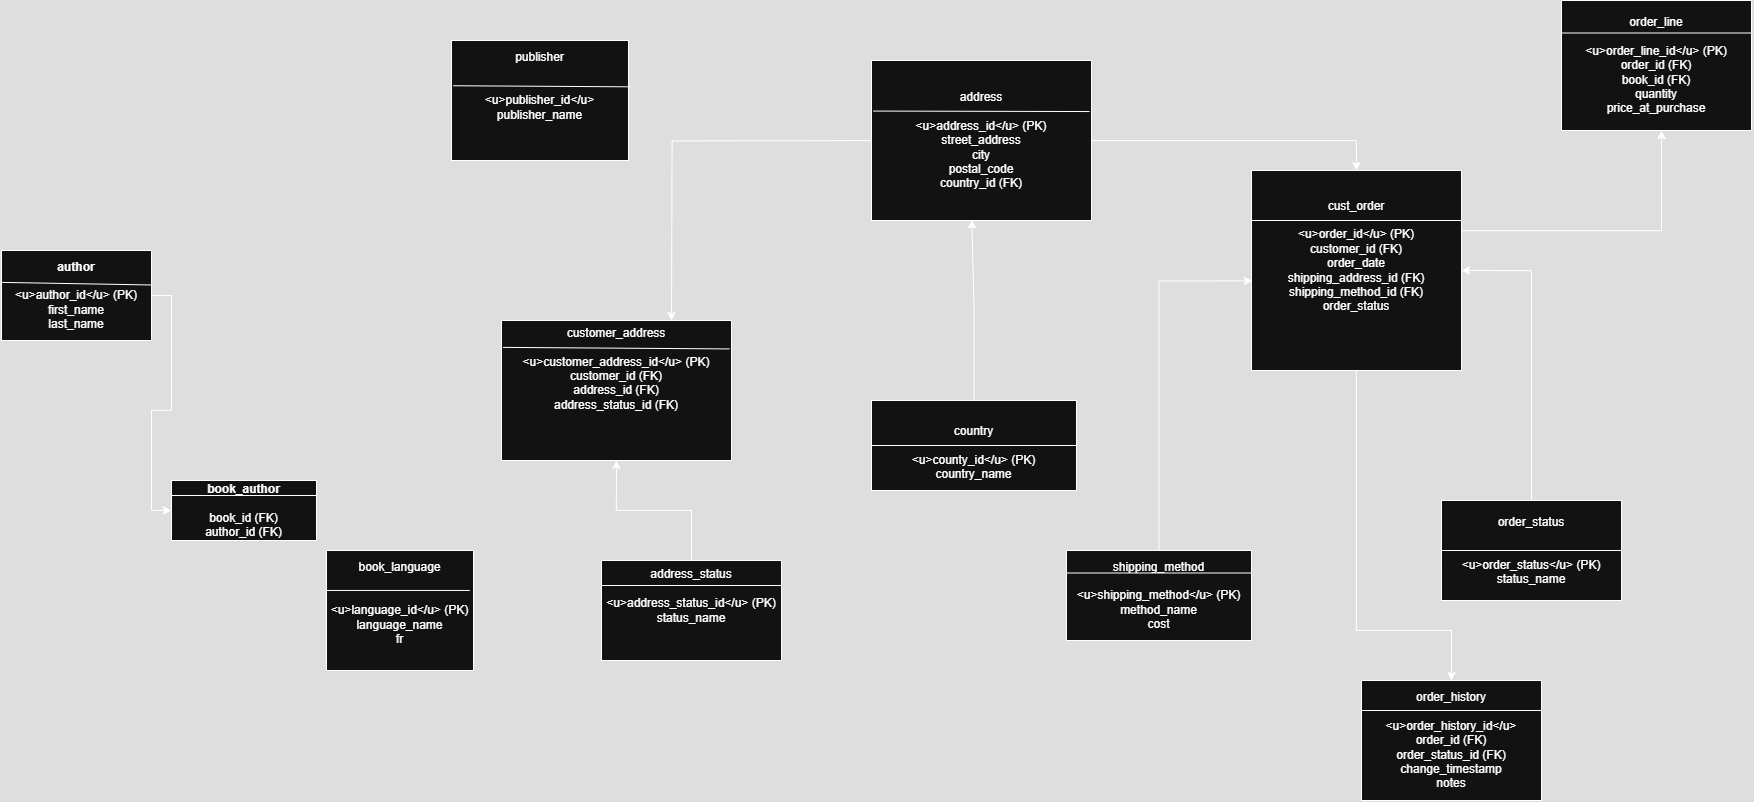

The diagram above was exported from draw.io. Its source (the exported page's mxGraphModel, read from the mxfile embedded in the PNG):
<mxGraphModel dx="2934" dy="1111" grid="1" gridSize="10" guides="1" tooltips="1" connect="1" arrows="1" fold="1" page="1" pageScale="1" pageWidth="850" pageHeight="1100" math="0" shadow="0">
  <root>
    <mxCell id="0" />
    <mxCell id="1" parent="0" />
    <mxCell id="DfRPHR7kbry3jG2AlMr0-82" style="edgeStyle=orthogonalEdgeStyle;rounded=0;orthogonalLoop=1;jettySize=auto;html=1;entryX=0;entryY=0.5;entryDx=0;entryDy=0;" parent="1" source="lYKra5e-OoGciufJjLER-1" target="DfRPHR7kbry3jG2AlMr0-12" edge="1">
      <mxGeometry relative="1" as="geometry" />
    </mxCell>
    <mxCell id="lYKra5e-OoGciufJjLER-1" value="&lt;font style=&quot;&quot;&gt;&lt;b style=&quot;&quot;&gt;&lt;font style=&quot;font-size: 12px;&quot;&gt;author&lt;/font&gt;&lt;/b&gt;&lt;br&gt;&lt;br&gt;&lt;font style=&quot;font-size: 12px;&quot;&gt;&amp;lt;u&amp;gt;author_id&amp;lt;/u&amp;gt; (PK)&lt;br&gt;first_name&lt;br&gt;last_name&lt;/font&gt;&lt;/font&gt;" style="rounded=0;whiteSpace=wrap;html=1;" parent="1" vertex="1">
      <mxGeometry x="100" y="290" width="150" height="90" as="geometry" />
    </mxCell>
    <mxCell id="DfRPHR7kbry3jG2AlMr0-12" value="&lt;b&gt;&lt;font style=&quot;font-size: 12px;&quot;&gt;book_author&lt;/font&gt;&lt;/b&gt;&lt;br&gt;&lt;br&gt;book_id (FK)&lt;br&gt;author_id (FK)" style="rounded=0;whiteSpace=wrap;html=1;" parent="1" vertex="1">
      <mxGeometry x="270" y="520" width="145" height="60" as="geometry" />
    </mxCell>
    <mxCell id="DfRPHR7kbry3jG2AlMr0-42" value="" style="endArrow=none;html=1;rounded=0;exitX=-0.007;exitY=0.354;exitDx=0;exitDy=0;exitPerimeter=0;entryX=0.996;entryY=0.383;entryDx=0;entryDy=0;entryPerimeter=0;" parent="1" source="lYKra5e-OoGciufJjLER-1" target="lYKra5e-OoGciufJjLER-1" edge="1">
      <mxGeometry width="50" height="50" relative="1" as="geometry">
        <mxPoint x="47.75" y="159.99999999999994" as="sourcePoint" />
        <mxPoint x="190" y="180" as="targetPoint" />
        <Array as="points" />
      </mxGeometry>
    </mxCell>
    <mxCell id="DfRPHR7kbry3jG2AlMr0-43" value="book_language&lt;br&gt;&lt;br&gt;&lt;br&gt;&amp;lt;u&amp;gt;language_id&amp;lt;/u&amp;gt; (PK)&lt;br&gt;language_name&lt;br&gt;&lt;div&gt;fr&lt;br&gt;&lt;div&gt;&lt;br&gt;&lt;/div&gt;&lt;/div&gt;" style="rounded=0;whiteSpace=wrap;html=1;" parent="1" vertex="1">
      <mxGeometry x="425" y="590" width="147" height="120" as="geometry" />
    </mxCell>
    <mxCell id="DfRPHR7kbry3jG2AlMr0-47" value="" style="endArrow=none;html=1;rounded=0;exitX=-0.002;exitY=0.333;exitDx=0;exitDy=0;exitPerimeter=0;entryX=0.975;entryY=0.333;entryDx=0;entryDy=0;entryPerimeter=0;" parent="1" source="DfRPHR7kbry3jG2AlMr0-43" target="DfRPHR7kbry3jG2AlMr0-43" edge="1">
      <mxGeometry width="50" height="50" relative="1" as="geometry">
        <mxPoint x="250" y="390" as="sourcePoint" />
        <mxPoint x="300" y="340" as="targetPoint" />
      </mxGeometry>
    </mxCell>
    <mxCell id="DfRPHR7kbry3jG2AlMr0-49" value="publisher&lt;br&gt;&lt;br&gt;&lt;br&gt;&amp;lt;u&amp;gt;publisher_id&amp;lt;/u&amp;gt;&lt;br&gt;publisher_name&lt;br&gt;&lt;br&gt;&lt;div&gt;&lt;br&gt;&lt;/div&gt;" style="rounded=0;whiteSpace=wrap;html=1;" parent="1" vertex="1">
      <mxGeometry x="550" y="80" width="177" height="120" as="geometry" />
    </mxCell>
    <mxCell id="DfRPHR7kbry3jG2AlMr0-50" value="" style="endArrow=none;html=1;rounded=0;exitX=0.009;exitY=0.377;exitDx=0;exitDy=0;exitPerimeter=0;entryX=1.013;entryY=0.386;entryDx=0;entryDy=0;entryPerimeter=0;" parent="1" source="DfRPHR7kbry3jG2AlMr0-49" target="DfRPHR7kbry3jG2AlMr0-49" edge="1">
      <mxGeometry width="50" height="50" relative="1" as="geometry">
        <mxPoint x="180" y="480" as="sourcePoint" />
        <mxPoint x="340" y="620" as="targetPoint" />
      </mxGeometry>
    </mxCell>
    <mxCell id="DfRPHR7kbry3jG2AlMr0-51" value="customer_address&lt;br&gt;&lt;br&gt;&amp;lt;u&amp;gt;customer_address_id&amp;lt;/u&amp;gt; (PK)&lt;br/&gt;customer_id (FK)&lt;br/&gt;address_id (FK)&lt;br/&gt;address_status_id (FK)&lt;br&gt;&lt;br&gt;&lt;br&gt;&lt;div&gt;&lt;br&gt;&lt;/div&gt;" style="rounded=0;whiteSpace=wrap;html=1;" parent="1" vertex="1">
      <mxGeometry x="600" y="360" width="230" height="140" as="geometry" />
    </mxCell>
    <mxCell id="DfRPHR7kbry3jG2AlMr0-58" value="" style="endArrow=none;html=1;rounded=0;exitX=0.991;exitY=0.203;exitDx=0;exitDy=0;exitPerimeter=0;entryX=0.007;entryY=0.192;entryDx=0;entryDy=0;entryPerimeter=0;" parent="1" source="DfRPHR7kbry3jG2AlMr0-51" target="DfRPHR7kbry3jG2AlMr0-51" edge="1">
      <mxGeometry width="50" height="50" relative="1" as="geometry">
        <mxPoint x="190" y="240" as="sourcePoint" />
        <mxPoint x="240" y="190" as="targetPoint" />
      </mxGeometry>
    </mxCell>
    <mxCell id="SWiwc4Dpv7_t1czA2s8G-3" style="edgeStyle=orthogonalEdgeStyle;rounded=0;orthogonalLoop=1;jettySize=auto;html=1;entryX=0.5;entryY=1;entryDx=0;entryDy=0;" edge="1" parent="1" source="DfRPHR7kbry3jG2AlMr0-59" target="DfRPHR7kbry3jG2AlMr0-51">
      <mxGeometry relative="1" as="geometry" />
    </mxCell>
    <mxCell id="DfRPHR7kbry3jG2AlMr0-59" value="address_status&lt;br&gt;&lt;br&gt;&lt;div&gt;&amp;lt;u&amp;gt;address_status_id&amp;lt;/u&amp;gt; (PK)&lt;br&gt;status_name&lt;br&gt;&lt;br&gt;&lt;br&gt;&lt;/div&gt;" style="rounded=0;whiteSpace=wrap;html=1;" parent="1" vertex="1">
      <mxGeometry x="700" y="600" width="180" height="100" as="geometry" />
    </mxCell>
    <mxCell id="DfRPHR7kbry3jG2AlMr0-60" value="" style="endArrow=none;html=1;rounded=0;entryX=1;entryY=0.25;entryDx=0;entryDy=0;exitX=0;exitY=0.25;exitDx=0;exitDy=0;" parent="1" source="DfRPHR7kbry3jG2AlMr0-59" target="DfRPHR7kbry3jG2AlMr0-59" edge="1">
      <mxGeometry width="50" height="50" relative="1" as="geometry">
        <mxPoint x="190" y="240" as="sourcePoint" />
        <mxPoint x="240" y="190" as="targetPoint" />
      </mxGeometry>
    </mxCell>
    <mxCell id="SWiwc4Dpv7_t1czA2s8G-1" style="edgeStyle=orthogonalEdgeStyle;rounded=0;orthogonalLoop=1;jettySize=auto;html=1;entryX=0.5;entryY=0;entryDx=0;entryDy=0;" edge="1" parent="1">
      <mxGeometry relative="1" as="geometry">
        <mxPoint x="1025" y="180" as="sourcePoint" />
        <mxPoint x="770" y="360" as="targetPoint" />
      </mxGeometry>
    </mxCell>
    <mxCell id="SWiwc4Dpv7_t1czA2s8G-7" style="edgeStyle=orthogonalEdgeStyle;rounded=0;orthogonalLoop=1;jettySize=auto;html=1;entryX=0.5;entryY=0;entryDx=0;entryDy=0;" edge="1" parent="1" source="DfRPHR7kbry3jG2AlMr0-61" target="DfRPHR7kbry3jG2AlMr0-66">
      <mxGeometry relative="1" as="geometry" />
    </mxCell>
    <mxCell id="DfRPHR7kbry3jG2AlMr0-61" value="address&lt;br&gt;&lt;br&gt;&amp;lt;u&amp;gt;address_id&amp;lt;/u&amp;gt; (PK)&lt;br&gt;street_address&lt;br&gt;city&lt;br&gt;postal_code&lt;br&gt;country_id (FK)" style="rounded=0;whiteSpace=wrap;html=1;" parent="1" vertex="1">
      <mxGeometry x="970" y="100" width="220" height="160" as="geometry" />
    </mxCell>
    <mxCell id="DfRPHR7kbry3jG2AlMr0-62" value="" style="endArrow=none;html=1;rounded=0;exitX=0.008;exitY=0.316;exitDx=0;exitDy=0;exitPerimeter=0;entryX=0.991;entryY=0.319;entryDx=0;entryDy=0;entryPerimeter=0;" parent="1" source="DfRPHR7kbry3jG2AlMr0-61" target="DfRPHR7kbry3jG2AlMr0-61" edge="1">
      <mxGeometry width="50" height="50" relative="1" as="geometry">
        <mxPoint x="470" y="420" as="sourcePoint" />
        <mxPoint x="536" y="420" as="targetPoint" />
      </mxGeometry>
    </mxCell>
    <mxCell id="DfRPHR7kbry3jG2AlMr0-63" value="&lt;br&gt;country&lt;br&gt;&lt;br&gt;&amp;lt;u&amp;gt;county_id&amp;lt;/u&amp;gt; (PK)&lt;br&gt;country_name" style="rounded=0;whiteSpace=wrap;html=1;" parent="1" vertex="1">
      <mxGeometry x="970" y="440" width="205" height="90" as="geometry" />
    </mxCell>
    <mxCell id="DfRPHR7kbry3jG2AlMr0-64" value="" style="endArrow=none;html=1;rounded=0;exitX=0;exitY=0.5;exitDx=0;exitDy=0;entryX=1;entryY=0.5;entryDx=0;entryDy=0;" parent="1" source="DfRPHR7kbry3jG2AlMr0-63" target="DfRPHR7kbry3jG2AlMr0-63" edge="1">
      <mxGeometry width="50" height="50" relative="1" as="geometry">
        <mxPoint x="470" y="670" as="sourcePoint" />
        <mxPoint x="520" y="620" as="targetPoint" />
      </mxGeometry>
    </mxCell>
    <mxCell id="SWiwc4Dpv7_t1czA2s8G-10" style="edgeStyle=orthogonalEdgeStyle;rounded=0;orthogonalLoop=1;jettySize=auto;html=1;" edge="1" parent="1" source="DfRPHR7kbry3jG2AlMr0-66">
      <mxGeometry relative="1" as="geometry">
        <mxPoint x="1760" y="170" as="targetPoint" />
        <Array as="points">
          <mxPoint x="1760" y="270" />
        </Array>
      </mxGeometry>
    </mxCell>
    <mxCell id="SWiwc4Dpv7_t1czA2s8G-11" style="edgeStyle=orthogonalEdgeStyle;rounded=0;orthogonalLoop=1;jettySize=auto;html=1;entryX=0.5;entryY=0;entryDx=0;entryDy=0;" edge="1" parent="1" source="DfRPHR7kbry3jG2AlMr0-66" target="DfRPHR7kbry3jG2AlMr0-74">
      <mxGeometry relative="1" as="geometry">
        <Array as="points">
          <mxPoint x="1455" y="670" />
          <mxPoint x="1550" y="670" />
        </Array>
      </mxGeometry>
    </mxCell>
    <mxCell id="DfRPHR7kbry3jG2AlMr0-66" value="cust_order&lt;br&gt;&lt;br&gt;&amp;lt;u&amp;gt;order_id&amp;lt;/u&amp;gt; (PK)&lt;br&gt;customer_id (FK)&lt;br&gt;order_date&lt;div&gt;shipping_address_id (FK)&lt;br&gt;shipping_method_id (FK)&lt;br&gt;order_status&lt;br&gt;&lt;br&gt;&lt;br&gt;&lt;/div&gt;" style="rounded=0;whiteSpace=wrap;html=1;" parent="1" vertex="1">
      <mxGeometry x="1350" y="210" width="210" height="200" as="geometry" />
    </mxCell>
    <mxCell id="DfRPHR7kbry3jG2AlMr0-67" value="" style="endArrow=none;html=1;rounded=0;exitX=0;exitY=0.25;exitDx=0;exitDy=0;entryX=1;entryY=0.25;entryDx=0;entryDy=0;" parent="1" source="DfRPHR7kbry3jG2AlMr0-66" target="DfRPHR7kbry3jG2AlMr0-66" edge="1">
      <mxGeometry width="50" height="50" relative="1" as="geometry">
        <mxPoint x="700" y="670" as="sourcePoint" />
        <mxPoint x="750" y="620" as="targetPoint" />
      </mxGeometry>
    </mxCell>
    <mxCell id="DfRPHR7kbry3jG2AlMr0-68" value="shipping_method&lt;br&gt;&lt;br&gt;&amp;lt;u&amp;gt;shipping_method&amp;lt;/u&amp;gt; (PK)&lt;div&gt;method_name&lt;/div&gt;&lt;div&gt;cost&lt;/div&gt;" style="rounded=0;whiteSpace=wrap;html=1;" parent="1" vertex="1">
      <mxGeometry x="1165" y="590" width="185" height="90" as="geometry" />
    </mxCell>
    <mxCell id="DfRPHR7kbry3jG2AlMr0-69" value="" style="endArrow=none;html=1;rounded=0;entryX=1;entryY=0.25;entryDx=0;entryDy=0;exitX=0;exitY=0.25;exitDx=0;exitDy=0;" parent="1" source="DfRPHR7kbry3jG2AlMr0-68" target="DfRPHR7kbry3jG2AlMr0-68" edge="1">
      <mxGeometry width="50" height="50" relative="1" as="geometry">
        <mxPoint x="650" y="740" as="sourcePoint" />
        <mxPoint x="750" y="620" as="targetPoint" />
      </mxGeometry>
    </mxCell>
    <mxCell id="DfRPHR7kbry3jG2AlMr0-70" value="order_line&lt;br&gt;&lt;br&gt;&amp;lt;u&amp;gt;order_line_id&amp;lt;/u&amp;gt; (PK)&lt;br&gt;order_id (FK)&lt;br&gt;book_id (FK)&lt;div&gt;quantity&lt;br&gt;price_at_purchase&lt;/div&gt;" style="rounded=0;whiteSpace=wrap;html=1;" parent="1" vertex="1">
      <mxGeometry x="1660" y="40" width="190" height="130" as="geometry" />
    </mxCell>
    <mxCell id="DfRPHR7kbry3jG2AlMr0-72" value="" style="endArrow=none;html=1;rounded=0;exitX=0;exitY=0.25;exitDx=0;exitDy=0;entryX=1;entryY=0.25;entryDx=0;entryDy=0;" parent="1" source="DfRPHR7kbry3jG2AlMr0-70" target="DfRPHR7kbry3jG2AlMr0-70" edge="1">
      <mxGeometry width="50" height="50" relative="1" as="geometry">
        <mxPoint x="700" y="970" as="sourcePoint" />
        <mxPoint x="750" y="920" as="targetPoint" />
      </mxGeometry>
    </mxCell>
    <mxCell id="DfRPHR7kbry3jG2AlMr0-73" style="edgeStyle=orthogonalEdgeStyle;rounded=0;orthogonalLoop=1;jettySize=auto;html=1;exitX=0.5;exitY=1;exitDx=0;exitDy=0;" parent="1" source="DfRPHR7kbry3jG2AlMr0-70" target="DfRPHR7kbry3jG2AlMr0-70" edge="1">
      <mxGeometry relative="1" as="geometry" />
    </mxCell>
    <mxCell id="DfRPHR7kbry3jG2AlMr0-74" value="order_history&lt;br&gt;&lt;br&gt;&amp;lt;u&amp;gt;order_history_id&amp;lt;/u&amp;gt;&lt;br&gt;order_id (FK)&lt;br&gt;order_status_id (FK)&lt;div&gt;change_timestamp&lt;br&gt;&lt;div&gt;notes&lt;/div&gt;&lt;/div&gt;" style="rounded=0;whiteSpace=wrap;html=1;" parent="1" vertex="1">
      <mxGeometry x="1460" y="720" width="180" height="120" as="geometry" />
    </mxCell>
    <mxCell id="DfRPHR7kbry3jG2AlMr0-75" value="" style="endArrow=none;html=1;rounded=0;entryX=0;entryY=0.25;entryDx=0;entryDy=0;exitX=1;exitY=0.25;exitDx=0;exitDy=0;" parent="1" source="DfRPHR7kbry3jG2AlMr0-74" target="DfRPHR7kbry3jG2AlMr0-74" edge="1">
      <mxGeometry width="50" height="50" relative="1" as="geometry">
        <mxPoint x="770" y="570" as="sourcePoint" />
        <mxPoint x="820" y="520" as="targetPoint" />
      </mxGeometry>
    </mxCell>
    <mxCell id="SWiwc4Dpv7_t1czA2s8G-9" style="edgeStyle=orthogonalEdgeStyle;rounded=0;orthogonalLoop=1;jettySize=auto;html=1;entryX=1;entryY=0.5;entryDx=0;entryDy=0;" edge="1" parent="1" source="DfRPHR7kbry3jG2AlMr0-76" target="DfRPHR7kbry3jG2AlMr0-66">
      <mxGeometry relative="1" as="geometry" />
    </mxCell>
    <mxCell id="DfRPHR7kbry3jG2AlMr0-76" value="order_status&lt;br&gt;&lt;br&gt;&lt;br&gt;&amp;lt;u&amp;gt;order_status&amp;lt;/u&amp;gt; (PK)&lt;br&gt;status_name" style="rounded=0;whiteSpace=wrap;html=1;" parent="1" vertex="1">
      <mxGeometry x="1540" y="540" width="180" height="100" as="geometry" />
    </mxCell>
    <mxCell id="DfRPHR7kbry3jG2AlMr0-77" value="" style="endArrow=none;html=1;rounded=0;exitX=0;exitY=0.5;exitDx=0;exitDy=0;entryX=1;entryY=0.5;entryDx=0;entryDy=0;" parent="1" source="DfRPHR7kbry3jG2AlMr0-76" target="DfRPHR7kbry3jG2AlMr0-76" edge="1">
      <mxGeometry width="50" height="50" relative="1" as="geometry">
        <mxPoint x="760" y="880" as="sourcePoint" />
        <mxPoint x="810" y="830" as="targetPoint" />
      </mxGeometry>
    </mxCell>
    <mxCell id="DfRPHR7kbry3jG2AlMr0-79" value="&lt;div&gt;&lt;br/&gt;&lt;/div&gt;" style="edgeLabel;html=1;align=center;verticalAlign=middle;resizable=0;points=[];" parent="DfRPHR7kbry3jG2AlMr0-77" connectable="0" vertex="1">
      <mxGeometry x="0.418" y="2" relative="1" as="geometry">
        <mxPoint as="offset" />
      </mxGeometry>
    </mxCell>
    <mxCell id="DfRPHR7kbry3jG2AlMr0-78" style="edgeStyle=orthogonalEdgeStyle;rounded=0;orthogonalLoop=1;jettySize=auto;html=1;exitX=0.5;exitY=1;exitDx=0;exitDy=0;" parent="1" source="DfRPHR7kbry3jG2AlMr0-76" target="DfRPHR7kbry3jG2AlMr0-76" edge="1">
      <mxGeometry relative="1" as="geometry" />
    </mxCell>
    <mxCell id="DfRPHR7kbry3jG2AlMr0-80" value="" style="endArrow=none;html=1;rounded=0;exitX=0;exitY=0.25;exitDx=0;exitDy=0;entryX=1;entryY=0.25;entryDx=0;entryDy=0;" parent="1" source="DfRPHR7kbry3jG2AlMr0-12" target="DfRPHR7kbry3jG2AlMr0-12" edge="1">
      <mxGeometry width="50" height="50" relative="1" as="geometry">
        <mxPoint x="620" y="280" as="sourcePoint" />
        <mxPoint x="170" y="190" as="targetPoint" />
      </mxGeometry>
    </mxCell>
    <mxCell id="SWiwc4Dpv7_t1czA2s8G-6" style="edgeStyle=orthogonalEdgeStyle;rounded=0;orthogonalLoop=1;jettySize=auto;html=1;entryX=0.456;entryY=0.996;entryDx=0;entryDy=0;entryPerimeter=0;" edge="1" parent="1" source="DfRPHR7kbry3jG2AlMr0-63" target="DfRPHR7kbry3jG2AlMr0-61">
      <mxGeometry relative="1" as="geometry" />
    </mxCell>
    <mxCell id="SWiwc4Dpv7_t1czA2s8G-12" style="edgeStyle=orthogonalEdgeStyle;rounded=0;orthogonalLoop=1;jettySize=auto;html=1;entryX=0.004;entryY=0.552;entryDx=0;entryDy=0;entryPerimeter=0;" edge="1" parent="1" source="DfRPHR7kbry3jG2AlMr0-68" target="DfRPHR7kbry3jG2AlMr0-66">
      <mxGeometry relative="1" as="geometry" />
    </mxCell>
  </root>
</mxGraphModel>